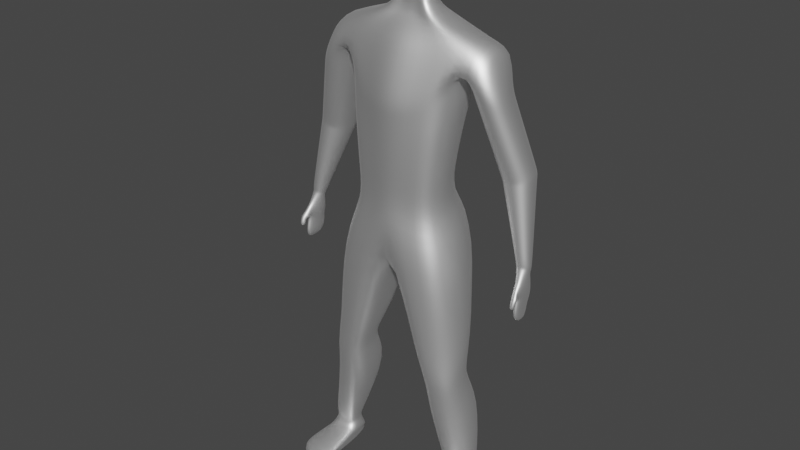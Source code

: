 # Source: playerModel.blend  (saved by Blender 2.93.21; exported with 4.5.12 LTS)
import bpy
from mathutils import Matrix  # noqa: F401  (used for matrix-valued properties, if any)

bpy.ops.wm.read_factory_settings(use_empty=True)
scene = bpy.context.scene
scene.name = 'Scene'

# ---- collections
col_playermodel = bpy.data.collections.new('PlayerModel'); scene.collection.children.link(col_playermodel)
col_wgts_rig = bpy.data.collections.new('WGTS_rig'); col_playermodel.children.link(col_wgts_rig)
col_wgts_rig.hide_render = True
col_wgts_rig.hide_viewport = True

# ---- materials (node trees are filled in below, after node groups)
mat_material_004 = bpy.data.materials.new('Material.004')
mat_material_004.alpha_threshold = 0.0
mat_material_004.use_transparent_shadow = False
mat_material_004.line_color = (0.0, 0.0, 0.0, 1.0)

# ---- material node trees
mat_material_004.use_nodes = True; mat_material_004.node_tree.nodes.clear()
_N = mat_material_004.node_tree.nodes; _L = mat_material_004.node_tree.links
n0 = _N.new('ShaderNodeBsdfPrincipled'); n0.name = 'Principled BSDF'; n0.location = (10, 300)
n0.distribution = 'GGX'
n0.subsurface_method = 'BURLEY'
n0.inputs[2].default_value = 0.5364
n0.inputs[3].default_value = 0.0
n0.inputs[13].default_value = 0.4591
n0.inputs[20].default_value = 0.0
n0.inputs[27].default_value = (0.0, 0.0, 0.0, 1.0)
n0.inputs[28].default_value = 1.0
n1 = _N.new('ShaderNodeOutputMaterial'); n1.name = 'Material Output'; n1.location = (300, 300)
_L.new(n0.outputs[0], n1.inputs[0])
n1.is_active_output = True

# ---- world
world_world = bpy.data.worlds.new('World'); scene.world = world_world
world_world.use_nodes = True; world_world.node_tree.nodes.clear()
_N = world_world.node_tree.nodes; _L = world_world.node_tree.links
n0 = _N.new('ShaderNodeOutputWorld'); n0.name = 'World Output'; n0.location = (300, 300)
n1 = _N.new('ShaderNodeBackground'); n1.name = 'Background'; n1.location = (10, 300)
n1.inputs[0].default_value = (0.05088, 0.05088, 0.05088, 1.0)
_L.new(n1.outputs[0], n0.inputs[0])
n0.is_active_output = True
world_world.color = (0.05088, 0.05088, 0.05088)
world_world.use_sun_shadow = False
world_world.sun_shadow_jitter_overblur = 0.0

# ---- meshes
me_cube_004 = bpy.data.meshes.new('Cube.004')
me_cube_004.from_pydata([(0.78, 0.4392, 4.847), (0.7666, 0.06986, 4.831), (-5.751e-18, 0.5027, 4.935), (0.4829, 0.279, 3.426), (-5.751e-18, -0.09718, 4.84), (-5.751e-18, 0.4169, 3.461), (0.4666, -0.1091, 3.065), (0.3962, -0.002806, 4.833), (0.6666, 0.443, 2.86), (0.6689, -0.227, 2.623), (-5.751e-18, 0.5996, 2.934), (-5.751e-18, -0.3077, 2.782), (0.7758, 0.1303, 1.457), (0.7565, -0.1849, 1.367), (0.4564, 0.1392, 1.442), (0.4391, -0.183, 1.351), (0.9326, 0.1958, 0.189), (0.9568, -0.04646, 0.1268), (0.605, 0.2225, 0.1258), (0.6177, -0.05956, 0.1517), (0.6185, 0.527, 4.616), (-5.751e-18, -0.2653, 4.297), (0.6347, -0.02807, 4.598), (-5.751e-18, 0.5424, 4.289), (0.8937, 0.1005, 4.757), (1.034, -0.01393, 4.42), (0.9071, 0.5885, 4.753), (1.03, 0.4314, 4.415), (1.219, 0.2771, 2.731), (1.233, 0.1442, 2.814), (1.356, 0.312, 2.732), (1.37, 0.179, 2.816), (1.245, 0.5773, 3.645), (0.9148, 0.575, 3.567), (0.9519, 0.1791, 3.562), (1.282, 0.1814, 3.641), (0.7089, 0.2936, -0.02274), (0.6216, -0.02623, -0.01267), (0.834, 0.2769, -0.009635), (0.9625, -0.01914, -0.01419), (0.6042, -0.6201, 0.04161), (1.005, -0.4654, 0.08125), (0.613, -0.6416, -0.04011), (1.008, -0.4931, -0.02824), (0.9278, -0.03627, 0.2877), (0.9568, 0.1329, 0.3569), (0.6442, 0.1948, 0.351), (0.611, -0.05393, 0.2795), (0.2106, 0.06158, 4.967), (-5.751e-18, 0.1403, 4.934), (0.2506, 0.3304, 4.987), (-5.751e-18, 0.3612, 4.996), (0.1704, 0.1646, 5.282), (-5.751e-18, 0.09628, 5.244), (0.197, 0.3331, 5.239), (-5.751e-18, 0.3985, 5.231), (-5.751e-18, -0.2261, 3.169), (0.4825, 0.3452, 3.202), (-5.751e-18, 0.4362, 3.222), (-5.751e-18, -0.2327, 3.473), (0.4764, -0.1181, 3.427), (0.2063, 0.1498, 5.482), (-5.751e-18, 0.1317, 5.147), (0.1863, 0.3899, 5.547), (-5.751e-18, 0.4559, 5.484), (0.2197, 0.1533, 5.873), (-5.751e-18, 0.101, 5.947), (0.1993, 0.4072, 5.892), (-5.751e-18, 0.4649, 5.897), (0.1566, -0.1698, 5.318), (-5.751e-18, -0.176, 5.281), (0.2038, -0.1616, 5.538), (-5.751e-18, -0.1616, 5.543), (0.1952, -0.1616, 5.784), (-5.751e-18, -0.1616, 5.834), (-5.751e-18, 0.4123, 5.101), (0.1852, 0.3486, 5.115), (0.1697, 0.1466, 5.214), (0.3943, 0.465, 4.88), (0.3201, 0.6841, 2.885), (0.3527, -0.2649, 2.698), (0.5939, 0.1439, 1.44), (0.5686, -0.2108, 1.353), (0.7687, 0.2232, 0.08222), (0.7949, -0.04676, 0.1407), (0.2721, 0.5491, 4.259), (0.2933, -0.1651, 4.257), (0.776, 0.2983, -0.02993), (0.8047, -0.01325, -0.01372), (0.8115, -0.5392, 0.09022), (0.8224, -0.5628, -0.03382), (0.779, -0.04457, 0.2839), (0.8006, 0.242, 0.3336), (0.0964, 0.1484, 4.959), (0.06427, 0.4659, 5.004), (0.09034, 0.1325, 5.264), (0.1056, 0.3596, 5.231), (0.2208, -0.1641, 3.114), (0.215, 0.5397, 3.194), (0.2627, 0.3438, 3.442), (0.2574, -0.1719, 3.448), (0.0988, 0.4209, 5.517), (0.1165, 0.1287, 5.908), (0.1057, 0.4343, 5.894), (0.08304, -0.1727, 5.301), (0.1081, -0.1616, 5.54), (0.1035, -0.1616, 5.808), (0.09055, 0.1359, 5.178), (0.09708, 0.3785, 5.109), (0.8438, 0.3265, 1.106), (0.3958, 0.4158, 1.097), (0.8445, -0.0395, 1.055), (0.4018, -0.1429, 1.034), (0.6107, 0.4451, 1.082), (0.6366, -0.1695, 1.045), (0.2767, -0.2211, 1.665), (0.759, -0.0947, 1.652), (0.2713, 0.4393, 1.778), (0.8264, 0.2332, 1.81), (0.5332, 0.1931, 1.804), (0.5051, -0.2452, 1.66), (1.35, 0.04951, 2.247), (1.348, 0.2759, 2.253), (1.28, 0.04251, 2.315), (1.278, 0.22, 2.319), (1.276, 0.08356, 2.543), (1.358, 0.09004, 2.532), (1.354, 0.3356, 2.509), (1.25, 0.293, 2.519), (1.368, 0.3273, 2.62), (1.204, 0.2949, 2.589), (1.274, 0.1027, 2.682), (1.347, 0.08435, 2.661), (1.294, 0.04725, 2.482), (1.362, 0.06079, 2.398), (1.301, 0.33, 2.347), (1.257, 0.2695, 2.431), (1.304, 0.02519, 2.582), (1.271, 0.05854, 2.531), (1.363, 0.02134, 2.57), (1.355, 0.06644, 2.548), (1.307, 0.006135, 2.545), (1.3, 0.04153, 2.519), (1.347, -0.01105, 2.531), (1.366, 0.03609, 2.534), (1.346, 0.06111, 2.621), (1.336, 0.08181, 2.514), (1.285, 0.06982, 2.642), (1.281, 0.07568, 2.521), (1.3, -0.01355, 2.469), (1.294, 0.02184, 2.443), (1.341, -0.03134, 2.452), (1.36, 0.0158, 2.455), (1.346, 0.3003, 2.765), (1.212, 0.2699, 2.741), (1.219, 0.1582, 2.809), (1.353, 0.1886, 2.833), (0.892, -0.01183, 0.2689), (0.6604, -0.009231, 0.2629), (0.9001, 0.1077, 0.2367), (0.6719, 0.1529, 0.234), (0.7832, -0.01482, 0.2661), (0.7863, 0.1859, 0.2261), (0.9588, -0.05541, 0.06805), (0.8316, 0.2239, 0.05197), (0.7171, 0.2459, 0.04318), (0.6288, -0.06937, 0.09808), (0.9957, -0.4733, 0.0327), (0.603, -0.6232, 0.04546), (0.8119, -0.5447, 0.0518), (0.7732, 0.2462, 0.0355), (0.988, -0.248, -0.01977), (0.6155, -0.2959, -0.00965), (0.6005, -0.2714, 0.1326), (0.9862, -0.2176, 0.1005), (0.8013, -0.2393, 0.1444), (0.8109, -0.2658, -0.01017), (0.982, -0.2319, 0.0495), (0.6105, -0.2887, 0.07994), (-5.751e-18, 0.4735, 3.835), (0.544, 0.3687, 3.967), (-5.751e-18, -0.2474, 3.845), (0.5478, -0.09927, 3.952), (0.2736, -0.1688, 3.813), (0.267, 0.4364, 3.811), (1.249, 0.5677, 3.612), (1.271, 0.5146, 3.43), (1.294, 0.4615, 3.247), (1.316, 0.4085, 3.064), (1.286, 0.1813, 3.611), (1.303, 0.1808, 3.446), (1.321, 0.1804, 3.281), (1.338, 0.1799, 3.116), (1.109, 0.3855, 3.035), (1.048, 0.445, 3.202), (0.9868, 0.5046, 3.37), (0.9259, 0.5642, 3.537), (1.131, 0.1569, 3.086), (1.075, 0.1638, 3.236), (1.018, 0.1708, 3.386), (0.9622, 0.1778, 3.535), (0.858, 0.5658, 3.768), (0.7988, 0.5562, 3.978), (0.7395, 0.5466, 4.188), (0.6803, 0.537, 4.398), (0.8911, 0.1394, 3.761), (0.8277, 0.09794, 3.968), (0.7643, 0.05651, 4.175), (0.7008, 0.01508, 4.382), (1.075, 0.4618, 4.255), (1.118, 0.491, 4.101), (1.161, 0.5201, 3.947), (1.204, 0.5493, 3.793), (1.085, 0.02676, 4.258), (1.135, 0.06582, 4.102), (1.185, 0.1049, 3.946), (1.235, 0.144, 3.79), (0.2789, -0.1678, 3.934), (0.2855, -0.1666, 4.082), (0.2684, 0.4671, 3.933), (0.2701, 0.5047, 4.082), (-5.751e-18, 0.5152, 4.11), (-5.751e-18, 0.4922, 3.958), (0.5892, 0.4646, 4.36), (0.5644, 0.4119, 4.144), (-5.751e-18, -0.2582, 4.119), (-5.751e-18, -0.2523, 3.968), (0.6005, -0.05613, 4.343), (0.5715, -0.07986, 4.128)], [], [(1, 0, 50, 48), (86, 7, 4, 21), (193, 188, 30, 28), (85, 78, 0, 20), (80, 97, 56, 11), (120, 115, 15, 82), (159, 157, 17, 16), (115, 117, 14, 15), (118, 116, 13, 12), (119, 118, 12, 81), (164, 163, 39, 38), (162, 159, 16, 83), (161, 158, 19, 84), (158, 160, 18, 19), (20, 0, 26, 27), (1, 22, 25, 24), (24, 25, 27, 26), (0, 1, 24, 26), (197, 193, 28, 29), (188, 192, 31, 30), (192, 197, 29, 31), (134, 133, 123, 121), (121, 123, 124, 122), (216, 205, 34, 35), (212, 216, 35, 32), (205, 201, 33, 34), (201, 212, 32, 33), (87, 38, 39, 88), (170, 164, 38, 87), (176, 171, 43, 90), (166, 165, 36, 37), (169, 168, 42, 90), (175, 173, 40, 89), (178, 172, 42, 168), (177, 174, 41, 167), (112, 110, 46, 47), (114, 112, 47, 91), (113, 109, 45, 92), (109, 111, 44, 45), (108, 75, 55, 96), (78, 2, 51, 94), (7, 1, 48, 93), (102, 66, 74, 106), (77, 76, 54, 52), (107, 77, 52, 95), (8, 57, 6, 9), (79, 98, 57, 8), (100, 97, 6, 60), (223, 20, 22, 227), (220, 221, 23, 85), (98, 58, 5, 99), (57, 3, 60, 6), (183, 100, 60, 182), (61, 65, 73, 71), (96, 55, 64, 101), (52, 54, 63, 61), (103, 68, 66, 102), (101, 64, 68, 103), (61, 63, 67, 65), (104, 69, 71, 105), (105, 71, 73, 106), (52, 61, 71, 69), (95, 52, 69, 104), (93, 48, 77, 107), (48, 50, 76, 77), (94, 51, 75, 108), (50, 94, 108, 76), (49, 93, 107, 62), (53, 95, 104, 70), (72, 105, 106, 74), (70, 104, 105, 72), (63, 101, 103, 67), (67, 103, 102, 65), (54, 96, 101, 63), (181, 59, 100, 183), (57, 98, 99, 3), (223, 220, 85, 20), (59, 56, 97, 100), (10, 58, 98, 79), (62, 107, 95, 53), (65, 102, 106, 73), (4, 7, 93, 49), (0, 78, 94, 50), (76, 108, 96, 54), (110, 113, 92, 46), (111, 114, 91, 44), (174, 175, 89, 41), (167, 169, 90, 43), (172, 176, 90, 42), (165, 170, 87, 36), (36, 87, 88, 37), (157, 161, 84, 17), (160, 162, 83, 18), (117, 119, 81, 14), (116, 120, 82, 13), (9, 6, 97, 80), (23, 2, 78, 85), (22, 1, 7, 86), (13, 82, 114, 111), (14, 81, 113, 110), (12, 13, 111, 109), (81, 12, 109, 113), (82, 15, 112, 114), (15, 14, 110, 112), (9, 80, 120, 116), (10, 79, 119, 117), (79, 8, 118, 119), (8, 9, 116, 118), (11, 10, 117, 115), (80, 11, 115, 120), (133, 136, 124, 123), (135, 134, 121, 122), (136, 135, 122, 124), (130, 129, 127, 128), (129, 132, 126, 127), (131, 130, 128, 125), (156, 155, 131, 132), (155, 154, 130, 131), (153, 156, 132, 129), (154, 153, 129, 130), (146, 145, 139, 140), (128, 127, 135, 136), (127, 126, 134, 135), (125, 128, 136, 133), (126, 125, 133, 134), (138, 140, 144, 142), (145, 147, 137, 139), (147, 148, 138, 137), (148, 146, 140, 138), (141, 142, 150, 149), (137, 138, 142, 141), (139, 137, 141, 143), (140, 139, 143, 144), (125, 126, 146, 148), (131, 125, 148, 147), (132, 131, 147, 145), (126, 132, 145, 146), (150, 152, 151, 149), (143, 141, 149, 151), (144, 143, 151, 152), (142, 144, 152, 150), (28, 30, 153, 154), (30, 31, 156, 153), (29, 28, 154, 155), (31, 29, 155, 156), (46, 92, 162, 160), (44, 91, 161, 157), (47, 46, 160, 158), (91, 47, 158, 161), (92, 45, 159, 162), (45, 44, 157, 159), (18, 83, 170, 165), (41, 89, 169, 167), (171, 177, 167, 43), (173, 178, 168, 40), (89, 40, 168, 169), (19, 18, 165, 166), (83, 16, 164, 170), (16, 17, 163, 164), (19, 166, 178, 173), (39, 163, 177, 171), (37, 88, 176, 172), (17, 84, 175, 174), (163, 17, 174, 177), (166, 37, 172, 178), (84, 19, 173, 175), (88, 39, 171, 176), (3, 99, 184, 180), (226, 181, 183, 217), (217, 183, 182, 228), (99, 5, 179, 184), (3, 180, 182, 60), (35, 34, 200, 189), (189, 200, 199, 190), (190, 199, 198, 191), (191, 198, 197, 192), (32, 35, 189, 185), (185, 189, 190, 186), (186, 190, 191, 187), (187, 191, 192, 188), (34, 33, 196, 200), (200, 196, 195, 199), (199, 195, 194, 198), (198, 194, 193, 197), (33, 32, 185, 196), (196, 185, 186, 195), (195, 186, 187, 194), (194, 187, 188, 193), (20, 27, 209, 204), (204, 209, 210, 203), (203, 210, 211, 202), (202, 211, 212, 201), (22, 20, 204, 208), (208, 204, 203, 207), (207, 203, 202, 206), (206, 202, 201, 205), (27, 25, 213, 209), (209, 213, 214, 210), (210, 214, 215, 211), (211, 215, 216, 212), (25, 22, 208, 213), (213, 208, 207, 214), (214, 207, 206, 215), (215, 206, 205, 216), (86, 218, 227, 22), (218, 217, 228, 227), (21, 225, 218, 86), (225, 226, 217, 218), (180, 184, 219, 224), (224, 219, 220, 223), (184, 179, 222, 219), (219, 222, 221, 220), (180, 224, 228, 182), (224, 223, 227, 228)])
me_cube_004.polygons.foreach_set('use_smooth', [True] * 214)
_uv = me_cube_004.uv_layers.new(name='UVMap')
_uv.uv.foreach_set('vector', [0.625, 0.75, 0.625, 0.5, 0.625, 0.5, 0.625, 0.75, 0.4375, 0.8674, 0.625, 0.8674, 0.625, 1.0, 0.4375, 1.0, 0.4375, 0.5, 0.4375, 0.5, 0.4375, 0.5, 0.4375, 0.5, 0.4375, 0.3826, 0.625, 0.3826, 0.625, 0.5, 0.4375, 0.5, 0.375, 0.8674, 0.1846, 0.427, 0.1846, 0.4923, 0.375, 1.0, 0.375, 0.8674, 0.375, 1.0, 0.375, 1.0, 0.375, 0.8674, 0.375, 0.5, 0.375, 0.75, 0.375, 0.75, 0.375, 0.5, 0.0, 0.0, 0.0, 0.0, 0.0, 0.0, 0.0, 0.0, 0.375, 0.5, 0.375, 0.75, 0.375, 0.75, 0.375, 0.5, 0.375, 0.3826, 0.375, 0.5, 0.375, 0.5, 0.375, 0.3826, 0.375, 0.5, 0.375, 0.75, 0.375, 0.75, 0.375, 0.5, 0.375, 0.3826, 0.375, 0.5, 0.375, 0.5, 0.375, 0.3826, 0.375, 0.8674, 0.375, 1.0, 0.375, 1.0, 0.375, 0.8674, 0.0, 0.0, 0.0, 0.0, 0.0, 0.0, 0.0, 0.0, 0.4375, 0.5, 0.625, 0.5, 0.625, 0.5, 0.4375, 0.5, 0.625, 0.75, 0.4375, 0.75, 0.4375, 0.75, 0.625, 0.75, 0.625, 0.75, 0.4375, 0.75, 0.4375, 0.5, 0.625, 0.5, 0.625, 0.5, 0.625, 0.75, 0.625, 0.75, 0.625, 0.5, 0.4375, 0.75, 0.4375, 0.5, 0.4375, 0.5, 0.4375, 0.75, 0.4375, 0.5, 0.4375, 0.75, 0.4375, 0.75, 0.4375, 0.5, 0.4375, 0.75, 0.4375, 0.75, 0.4375, 0.75, 0.4375, 0.75, 0.4375, 0.75, 0.4375, 0.75, 0.4375, 0.75, 0.4375, 0.75, 0.4375, 0.75, 0.4375, 0.75, 0.4375, 0.5, 0.4375, 0.5, 0.4375, 0.75, 0.4375, 0.75, 0.4375, 0.75, 0.4375, 0.75, 0.4375, 0.5, 0.4375, 0.75, 0.4375, 0.75, 0.4375, 0.5, 0.4375, 0.75, 0.4375, 0.5, 0.4375, 0.5, 0.4375, 0.75, 0.4375, 0.5, 0.4375, 0.5, 0.4375, 0.5, 0.4375, 0.5, 0.2576, 0.5, 0.375, 0.5, 0.375, 0.75, 0.2576, 0.75, 0.375, 0.3826, 0.375, 0.5, 0.375, 0.5, 0.375, 0.3826, 0.2576, 0.75, 0.375, 0.75, 0.375, 0.75, 0.2576, 0.75, 0.0, 0.0, 0.0, 0.0, 0.0, 0.0, 0.0, 0.0, 0.375, 0.8674, 0.375, 1.0, 0.375, 1.0, 0.375, 0.8674, 0.375, 0.8674, 0.375, 1.0, 0.375, 1.0, 0.375, 0.8674, 0.0, 0.0, 0.0, 0.0, 0.0, 0.0, 0.0, 0.0, 0.375, 0.75, 0.375, 0.75, 0.375, 0.75, 0.375, 0.75, 0.0, 0.0, 0.0, 0.0, 0.0, 0.0, 0.0, 0.0, 0.375, 0.8674, 0.375, 1.0, 0.375, 1.0, 0.375, 0.8674, 0.375, 0.3826, 0.375, 0.5, 0.375, 0.5, 0.375, 0.3826, 0.375, 0.5, 0.375, 0.75, 0.375, 0.75, 0.375, 0.5, 0.625, 0.3826, 0.625, 0.25, 0.625, 0.25, 0.625, 0.3826, 0.625, 0.3826, 0.625, 0.25, 0.625, 0.25, 0.625, 0.3826, 0.625, 0.8674, 0.625, 0.75, 0.625, 0.75, 0.625, 0.8674, 0.7424, 0.75, 0.875, 0.75, 0.875, 0.75, 0.7424, 0.75, 0.625, 0.75, 0.625, 0.5, 0.625, 0.5, 0.625, 0.75, 0.625, 0.8674, 0.625, 0.75, 0.625, 0.75, 0.625, 0.8674, 0.0, 0.0, 0.0, 0.0, 0.0, 0.0, 0.0, 0.0, 0.375, 0.3826, 0.0, 0.0, 0.0, 0.0, 0.375, 0.5, 0.2723, 0.5797, 0.1846, 0.427, 0.1846, 0.3692, 0.2723, 0.5012, 0.3757, 0.4293, 0.4375, 0.5, 0.4375, 0.75, 0.3757, 0.644, 0.3757, 0.3285, 0.3757, 0.2147, 0.4375, 0.25, 0.4375, 0.3826, 0.0, 0.0, 0.0, 0.0, 0.1517, 0.08668, 0.1517, 0.1326, 0.0, 0.0, 0.1517, 0.1734, 0.1517, 0.26, 0.0, 0.0, 0.3468, 0.7095, 0.2723, 0.5797, 0.2723, 0.5012, 0.3468, 0.6134, 0.625, 0.75, 0.625, 0.75, 0.625, 0.75, 0.625, 0.75, 0.625, 0.3826, 0.625, 0.25, 0.625, 0.25, 0.625, 0.3826, 0.625, 0.75, 0.625, 0.5, 0.625, 0.5, 0.625, 0.75, 0.7424, 0.5, 0.875, 0.5, 0.875, 0.75, 0.7424, 0.75, 0.625, 0.3826, 0.625, 0.25, 0.625, 0.25, 0.625, 0.3826, 0.625, 0.75, 0.625, 0.5, 0.625, 0.5, 0.625, 0.75, 0.625, 0.8674, 0.625, 0.75, 0.625, 0.75, 0.625, 0.8674, 0.625, 0.8674, 0.625, 0.75, 0.625, 0.75, 0.625, 0.8674, 0.625, 0.75, 0.625, 0.75, 0.625, 0.75, 0.625, 0.75, 0.625, 0.8674, 0.625, 0.75, 0.625, 0.75, 0.625, 0.8674, 0.625, 0.8674, 0.625, 0.75, 0.625, 0.75, 0.625, 0.8674, 0.625, 0.75, 0.625, 0.5, 0.625, 0.5, 0.625, 0.75, 0.625, 0.3826, 0.625, 0.25, 0.625, 0.25, 0.625, 0.3826, 0.625, 0.5, 0.625, 0.3826, 0.625, 0.3826, 0.625, 0.5, 0.625, 1.0, 0.625, 0.8674, 0.625, 0.8674, 0.625, 1.0, 0.625, 1.0, 0.625, 0.8674, 0.625, 0.8674, 0.625, 1.0, 0.625, 1.0, 0.625, 0.8674, 0.625, 0.8674, 0.625, 1.0, 0.625, 1.0, 0.625, 0.8674, 0.625, 0.8674, 0.625, 1.0, 0.625, 0.5, 0.625, 0.3826, 0.625, 0.3826, 0.625, 0.5, 0.625, 0.5, 0.7424, 0.5, 0.7424, 0.75, 0.625, 0.75, 0.625, 0.5, 0.625, 0.3826, 0.625, 0.3826, 0.625, 0.5, 0.3468, 0.8179, 0.2723, 0.6683, 0.2723, 0.5797, 0.3468, 0.7095, 0.0, 0.0, 0.0, 0.0, 0.1517, 0.1326, 0.1517, 0.1734, 0.3757, 0.4293, 0.3757, 0.3285, 0.4375, 0.3826, 0.4375, 0.5, 0.2723, 0.6683, 0.1846, 0.4923, 0.1846, 0.427, 0.2723, 0.5797, 0.375, 0.25, 0.0, 0.0, 0.0, 0.0, 0.375, 0.3826, 0.625, 1.0, 0.625, 0.8674, 0.625, 0.8674, 0.625, 1.0, 0.625, 0.75, 0.7424, 0.75, 0.7424, 0.75, 0.625, 0.75, 0.625, 1.0, 0.625, 0.8674, 0.625, 0.8674, 0.625, 1.0, 0.625, 0.5, 0.625, 0.3826, 0.625, 0.3826, 0.625, 0.5, 0.625, 0.5, 0.625, 0.3826, 0.625, 0.3826, 0.625, 0.5, 0.375, 0.25, 0.375, 0.3826, 0.375, 0.3826, 0.375, 0.25, 0.375, 0.75, 0.375, 0.8674, 0.375, 0.8674, 0.375, 0.75, 0.375, 0.75, 0.375, 0.8674, 0.375, 0.8674, 0.375, 0.75, 0.375, 0.75, 0.375, 0.8674, 0.375, 0.8674, 0.375, 0.75, 0.125, 0.75, 0.2576, 0.75, 0.2576, 0.75, 0.125, 0.75, 0.375, 0.25, 0.375, 0.3826, 0.375, 0.3826, 0.375, 0.25, 0.125, 0.5, 0.2576, 0.5, 0.2576, 0.75, 0.125, 0.75, 0.375, 0.75, 0.375, 0.8674, 0.375, 0.8674, 0.375, 0.75, 0.375, 0.25, 0.375, 0.3826, 0.375, 0.3826, 0.375, 0.25, 0.375, 0.25, 0.375, 0.3826, 0.375, 0.3826, 0.375, 0.25, 0.375, 0.75, 0.375, 0.8674, 0.375, 0.8674, 0.375, 0.75, 0.375, 0.75, 0.1846, 0.3692, 0.1846, 0.427, 0.375, 0.8674, 0.4375, 0.25, 0.625, 0.25, 0.625, 0.3826, 0.4375, 0.3826, 0.4375, 0.75, 0.625, 0.75, 0.625, 0.8674, 0.4375, 0.8674, 0.375, 0.75, 0.375, 0.8674, 0.375, 0.8674, 0.375, 0.75, 0.375, 0.25, 0.375, 0.3826, 0.375, 0.3826, 0.375, 0.25, 0.375, 0.5, 0.375, 0.75, 0.375, 0.75, 0.375, 0.5, 0.375, 0.3826, 0.375, 0.5, 0.375, 0.5, 0.375, 0.3826, 0.375, 0.8674, 0.375, 1.0, 0.375, 1.0, 0.375, 0.8674, 0.0, 0.0, 0.0, 0.0, 0.0, 0.0, 0.0, 0.0, 0.375, 0.75, 0.375, 0.8674, 0.375, 0.8674, 0.375, 0.75, 0.375, 0.25, 0.375, 0.3826, 0.375, 0.3826, 0.375, 0.25, 0.375, 0.3826, 0.375, 0.5, 0.375, 0.5, 0.375, 0.3826, 0.375, 0.5, 0.375, 0.75, 0.375, 0.75, 0.375, 0.5, 0.0, 0.0, 0.0, 0.0, 0.0, 0.0, 0.0, 0.0, 0.375, 0.8674, 0.375, 1.0, 0.375, 1.0, 0.375, 0.8674, 0.4375, 0.75, 0.4375, 0.5, 0.4375, 0.5, 0.4375, 0.75, 0.4375, 0.5, 0.4375, 0.75, 0.4375, 0.75, 0.4375, 0.5, 0.4375, 0.5, 0.4375, 0.5, 0.4375, 0.5, 0.4375, 0.5, 0.4375, 0.5, 0.4375, 0.5, 0.4375, 0.5, 0.4375, 0.5, 0.4375, 0.5, 0.4375, 0.75, 0.4375, 0.75, 0.4375, 0.5, 0.4375, 0.75, 0.4375, 0.5, 0.4375, 0.5, 0.4375, 0.75, 0.4375, 0.75, 0.4375, 0.75, 0.4375, 0.75, 0.4375, 0.75, 0.4375, 0.75, 0.4375, 0.5, 0.4375, 0.5, 0.4375, 0.75, 0.4375, 0.5, 0.4375, 0.75, 0.4375, 0.75, 0.4375, 0.5, 0.4375, 0.5, 0.4375, 0.5, 0.4375, 0.5, 0.4375, 0.5, 0.4375, 0.75, 0.4375, 0.75, 0.4375, 0.75, 0.4375, 0.75, 0.4375, 0.5, 0.4375, 0.5, 0.4375, 0.5, 0.4375, 0.5, 0.4375, 0.5, 0.4375, 0.75, 0.4375, 0.75, 0.4375, 0.5, 0.4375, 0.75, 0.4375, 0.5, 0.4375, 0.5, 0.4375, 0.75, 0.4375, 0.75, 0.4375, 0.75, 0.4375, 0.75, 0.4375, 0.75, 0.4375, 0.75, 0.4375, 0.75, 0.4375, 0.75, 0.4375, 0.75, 0.4375, 0.75, 0.4375, 0.75, 0.4375, 0.75, 0.4375, 0.75, 0.4375, 0.75, 0.4375, 0.75, 0.4375, 0.75, 0.4375, 0.75, 0.4375, 0.75, 0.4375, 0.75, 0.4375, 0.75, 0.4375, 0.75, 0.4375, 0.75, 0.4375, 0.75, 0.4375, 0.75, 0.4375, 0.75, 0.4375, 0.75, 0.4375, 0.75, 0.4375, 0.75, 0.4375, 0.75, 0.4375, 0.75, 0.4375, 0.75, 0.4375, 0.75, 0.4375, 0.75, 0.4375, 0.75, 0.4375, 0.75, 0.4375, 0.75, 0.4375, 0.75, 0.4375, 0.75, 0.4375, 0.75, 0.4375, 0.75, 0.4375, 0.75, 0.4375, 0.75, 0.4375, 0.75, 0.4375, 0.75, 0.4375, 0.75, 0.4375, 0.75, 0.4375, 0.75, 0.4375, 0.75, 0.4375, 0.75, 0.4375, 0.75, 0.4375, 0.75, 0.4375, 0.75, 0.4375, 0.75, 0.4375, 0.75, 0.4375, 0.75, 0.4375, 0.75, 0.4375, 0.75, 0.4375, 0.75, 0.4375, 0.75, 0.4375, 0.75, 0.4375, 0.75, 0.4375, 0.75, 0.4375, 0.75, 0.4375, 0.75, 0.4375, 0.75, 0.4375, 0.75, 0.4375, 0.75, 0.4375, 0.75, 0.4375, 0.75, 0.4375, 0.5, 0.4375, 0.5, 0.4375, 0.5, 0.4375, 0.5, 0.4375, 0.5, 0.4375, 0.75, 0.4375, 0.75, 0.4375, 0.5, 0.4375, 0.75, 0.4375, 0.5, 0.4375, 0.5, 0.4375, 0.75, 0.4375, 0.75, 0.4375, 0.75, 0.4375, 0.75, 0.4375, 0.75, 0.375, 0.25, 0.375, 0.3826, 0.375, 0.3826, 0.375, 0.25, 0.375, 0.75, 0.375, 0.8674, 0.375, 0.8674, 0.375, 0.75, 0.0, 0.0, 0.0, 0.0, 0.0, 0.0, 0.0, 0.0, 0.375, 0.8674, 0.375, 1.0, 0.375, 1.0, 0.375, 0.8674, 0.375, 0.3826, 0.375, 0.5, 0.375, 0.5, 0.375, 0.3826, 0.375, 0.5, 0.375, 0.75, 0.375, 0.75, 0.375, 0.5, 0.375, 0.25, 0.375, 0.3826, 0.375, 0.3826, 0.375, 0.25, 0.375, 0.75, 0.375, 0.8674, 0.375, 0.8674, 0.375, 0.75, 0.375, 0.75, 0.375, 0.75, 0.375, 0.75, 0.375, 0.75, 0.0, 0.0, 0.0, 0.0, 0.0, 0.0, 0.0, 0.0, 0.375, 0.8674, 0.375, 1.0, 0.375, 1.0, 0.375, 0.8674, 0.0, 0.0, 0.0, 0.0, 0.0, 0.0, 0.0, 0.0, 0.375, 0.3826, 0.375, 0.5, 0.375, 0.5, 0.375, 0.3826, 0.375, 0.5, 0.375, 0.75, 0.375, 0.75, 0.375, 0.5, 0.0, 0.0, 0.0, 0.0, 0.0, 0.0, 0.0, 0.0, 0.375, 0.75, 0.375, 0.75, 0.375, 0.75, 0.375, 0.75, 0.125, 0.75, 0.2576, 0.75, 0.2576, 0.75, 0.125, 0.75, 0.375, 0.75, 0.375, 0.8674, 0.375, 0.8674, 0.375, 0.75, 0.375, 0.75, 0.375, 0.75, 0.375, 0.75, 0.375, 0.75, 0.0, 0.0, 0.0, 0.0, 0.0, 0.0, 0.0, 0.0, 0.375, 0.8674, 0.375, 1.0, 0.375, 1.0, 0.375, 0.8674, 0.2576, 0.75, 0.375, 0.75, 0.375, 0.75, 0.2576, 0.75, 0.1517, 0.1734, 0.1517, 0.1326, 0.2806, 0.2453, 0.2806, 0.3206, 0.3715, 0.8675, 0.3468, 0.8179, 0.3468, 0.7095, 0.3715, 0.7525, 0.3715, 0.7525, 0.3468, 0.7095, 0.3468, 0.6134, 0.3715, 0.6506, 0.1517, 0.1326, 0.1517, 0.08668, 0.2806, 0.1603, 0.2806, 0.2453, 0.1517, 0.1734, 0.2806, 0.3206, 0.2806, 0.481, 0.1517, 0.26, 0.4375, 0.75, 0.4375, 0.75, 0.4375, 0.75, 0.4375, 0.75, 0.4375, 0.75, 0.4375, 0.75, 0.4375, 0.75, 0.4375, 0.75, 0.4375, 0.75, 0.4375, 0.75, 0.4375, 0.75, 0.4375, 0.75, 0.4375, 0.75, 0.4375, 0.75, 0.4375, 0.75, 0.4375, 0.75, 0.4375, 0.5, 0.4375, 0.75, 0.4375, 0.75, 0.4375, 0.5, 0.4375, 0.5, 0.4375, 0.75, 0.4375, 0.75, 0.4375, 0.5, 0.4375, 0.5, 0.4375, 0.75, 0.4375, 0.75, 0.4375, 0.5, 0.4375, 0.5, 0.4375, 0.75, 0.4375, 0.75, 0.4375, 0.5, 0.4375, 0.75, 0.4375, 0.5, 0.4375, 0.5, 0.4375, 0.75, 0.4375, 0.75, 0.4375, 0.5, 0.4375, 0.5, 0.4375, 0.75, 0.4375, 0.75, 0.4375, 0.5, 0.4375, 0.5, 0.4375, 0.75, 0.4375, 0.75, 0.4375, 0.5, 0.4375, 0.5, 0.4375, 0.75, 0.4375, 0.5, 0.4375, 0.5, 0.4375, 0.5, 0.4375, 0.5, 0.4375, 0.5, 0.4375, 0.5, 0.4375, 0.5, 0.4375, 0.5, 0.4375, 0.5, 0.4375, 0.5, 0.4375, 0.5, 0.4375, 0.5, 0.4375, 0.5, 0.4375, 0.5, 0.4375, 0.5, 0.4375, 0.5, 0.4375, 0.5, 0.4375, 0.5, 0.4375, 0.5, 0.4375, 0.5, 0.4375, 0.5, 0.4375, 0.5, 0.4375, 0.5, 0.4375, 0.5, 0.4375, 0.5, 0.4375, 0.5, 0.4375, 0.5, 0.4375, 0.5, 0.4375, 0.5, 0.4375, 0.5, 0.4375, 0.5, 0.4375, 0.5, 0.4375, 0.75, 0.4375, 0.5, 0.4375, 0.5, 0.4375, 0.75, 0.4375, 0.75, 0.4375, 0.5, 0.4375, 0.5, 0.4375, 0.75, 0.4375, 0.75, 0.4375, 0.5, 0.4375, 0.5, 0.4375, 0.75, 0.4375, 0.75, 0.4375, 0.5, 0.4375, 0.5, 0.4375, 0.75, 0.4375, 0.5, 0.4375, 0.75, 0.4375, 0.75, 0.4375, 0.5, 0.4375, 0.5, 0.4375, 0.75, 0.4375, 0.75, 0.4375, 0.5, 0.4375, 0.5, 0.4375, 0.75, 0.4375, 0.75, 0.4375, 0.5, 0.4375, 0.5, 0.4375, 0.75, 0.4375, 0.75, 0.4375, 0.5, 0.4375, 0.75, 0.4375, 0.75, 0.4375, 0.75, 0.4375, 0.75, 0.4375, 0.75, 0.4375, 0.75, 0.4375, 0.75, 0.4375, 0.75, 0.4375, 0.75, 0.4375, 0.75, 0.4375, 0.75, 0.4375, 0.75, 0.4375, 0.75, 0.4375, 0.75, 0.4375, 0.75, 0.4375, 0.75, 0.4375, 0.8674, 0.4018, 0.8052, 0.4018, 0.6962, 0.4375, 0.75, 0.4018, 0.8052, 0.3715, 0.7525, 0.3715, 0.6506, 0.4018, 0.6962, 0.4375, 1.0, 0.4018, 0.9282, 0.4018, 0.8052, 0.4375, 0.8674, 0.4018, 0.9282, 0.3715, 0.8675, 0.3715, 0.7525, 0.4018, 0.8052, 0.2806, 0.3206, 0.2806, 0.2453, 0.3233, 0.2827, 0.3233, 0.3695, 0.3233, 0.3695, 0.3233, 0.2827, 0.3757, 0.3285, 0.3757, 0.4293, 0.2806, 0.2453, 0.2806, 0.1603, 0.3233, 0.1848, 0.3233, 0.2827, 0.3233, 0.2827, 0.3233, 0.1848, 0.3757, 0.2147, 0.3757, 0.3285, 0.2806, 0.3206, 0.3233, 0.3695, 0.3233, 0.5543, 0.2806, 0.481, 0.3233, 0.3695, 0.3757, 0.4293, 0.3757, 0.644, 0.3233, 0.5543])
me_cube_004.materials.append(mat_material_004)
me_cube_004.use_remesh_preserve_volume = False
me_cube_004.use_remesh_preserve_attributes = False
me_cube_004.use_mirror_vertex_groups = False
me_cube_004.update()
arm_metarig_001 = bpy.data.armatures.new('metarig.001')  # bones are not reproduced

# ---- objects
ob_player_mesh = bpy.data.objects.new('Player_Mesh', me_cube_004)
ob_metarig = bpy.data.objects.new('metarig', arm_metarig_001)

# ---- transforms, parenting, visibility, modifiers, constraints
ob_player_mesh.parent = ob_metarig
ob_player_mesh.matrix_parent_inverse = Matrix(((0.3367, -0.0, 0.0, -0.0), (-0.0, 0.3367, -0.0, -0.02412), (0.0, -0.0, 0.3367, -0.0), (-0.0, 0.0, -0.0, 1.0)))
ob_player_mesh.location = (0.0, 0.0, 0.0)
ob_player_mesh.lock_rotations_4d = False
ob_player_mesh.empty_display_type = 'ARROWS'
ob_player_mesh.lineart.crease_threshold = 0.0
_vg = ob_player_mesh.vertex_groups.new(name='spine')
for _i, _w in zip([3, 5, 11, 56, 57, 58, 59, 79, 97, 98, 99, 100], [0.02204, 0.07406, 0.001576, 0.1686, 0.07117, 0.7947, 0.05415, 0.01302, 0.05386, 0.62, 0.08842, 0.007989]): _vg.add([_i], _w, 'REPLACE')
_vg = ob_player_mesh.vertex_groups.new(name='spine.001')
for _i, _w in zip([3, 5, 6, 21, 56, 57, 58, 59, 60, 86, 97, 98, 99, 100, 179, 180, 181, 182, 183, 184, 217, 218, 219, 220, 221, 222, 223, 224, 225, 226, 227, 228], [0.5954, 0.8723, 0.03467, 0.05437, 0.1455, 0.07577, 0.1063, 0.4966, 0.5595, 0.02404, 0.09485, 0.1087, 0.7245, 0.5509, 0.6844, 0.1567, 0.375, 0.1911, 0.3779, 0.2574, 0.1824, 0.09791, 0.1159, 0.05406, 0.08553, 0.2236, 0.002132, 0.06513, 0.1308, 0.2159, 0.02534, 0.08728]): _vg.add([_i], _w, 'REPLACE')
_vg = ob_player_mesh.vertex_groups.new(name='spine.002')
for _i, _w in zip([3, 4, 5, 20, 21, 22, 23, 56, 59, 60, 85, 86, 97, 99, 100, 179, 180, 181, 182, 183, 184, 217, 218, 219, 220, 221, 222, 223, 224, 225, 226, 227, 228], [0.147, 0.01742, 0.01522, 0.01993, 0.6167, 0.06322, 0.1574, 0.0512, 0.1866, 0.1531, 0.1694, 0.5826, 0.007796, 0.09643, 0.1565, 0.2661, 0.6858, 0.4855, 0.6458, 0.5044, 0.657, 0.6715, 0.6956, 0.7424, 0.6583, 0.6883, 0.6755, 0.2486, 0.6004, 0.6766, 0.633, 0.3352, 0.6109]): _vg.add([_i], _w, 'REPLACE')
_vg = ob_player_mesh.vertex_groups.new(name='spine.003')
for _i, _w in zip([2, 4, 20, 21, 22, 23, 48, 49, 50, 51, 53, 62, 75, 77, 78, 85, 86, 93, 94, 107, 108, 180, 182, 184, 217, 218, 219, 220, 221, 222, 223, 224, 225, 227, 228], [0.7073, 0.02028, 0.07055, 0.01799, 0.03964, 0.7392, 0.1218, 0.5392, 0.06007, 0.091, 0.01896, 0.1293, 0.01336, 0.04589, 0.1499, 0.5751, 0.06348, 0.486, 0.1049, 0.07381, 0.007069, 0.05747, 0.03402, 0.00904, 0.006232, 0.03581, 0.08417, 0.1952, 0.1861, 0.0732, 0.3685, 0.1641, 0.0003462, 0.2531, 0.1123]): _vg.add([_i], _w, 'REPLACE')
_vg = ob_player_mesh.vertex_groups.new(name='spine.004')
for _i, _w in zip([2, 48, 50, 51, 52, 54, 55, 64, 75, 76, 77, 78, 93, 94, 96, 107, 108], [0.1281, 0.07031, 0.263, 0.779, 0.001369, 0.09617, 0.1679, 0.005932, 0.7765, 0.5947, 0.1055, 0.1245, 0.006489, 0.6336, 0.1337, 0.02135, 0.7552]): _vg.add([_i], _w, 'REPLACE')
_vg = ob_player_mesh.vertex_groups.new(name='neck')
for _i, _w in zip([48, 49, 50, 51, 52, 53, 54, 55, 61, 62, 63, 64, 69, 70, 71, 72, 75, 76, 77, 78, 93, 94, 95, 96, 101, 104, 105, 107, 108], [0.125, 0.1757, 0.1352, 0.1409, 0.242, 0.3547, 0.7675, 0.7755, 0.0413, 0.6602, 0.08198, 0.1416, 0.1366, 0.1465, 0.0457, 0.05252, 0.4625, 0.7043, 0.723, 0.008223, 0.1559, 0.115, 0.4178, 0.8135, 0.1019, 0.138, 0.04861, 0.7323, 0.5067]): _vg.add([_i], _w, 'REPLACE')
_vg = ob_player_mesh.vertex_groups.new(name='head')
for _i, _w in zip([49, 52, 53, 54, 55, 61, 62, 63, 64, 65, 66, 67, 68, 69, 70, 71, 72, 73, 74, 76, 77, 93, 95, 96, 101, 102, 103, 104, 105, 106, 107], [0.02006, 0.7316, 0.5919, 0.1833, 0.1203, 0.9497, 0.1372, 0.9115, 0.8425, 0.9907, 0.9971, 0.9825, 0.9854, 0.8495, 0.8358, 0.9473, 0.9416, 0.9787, 0.9828, 0.03201, 0.1321, 0.006452, 0.551, 0.1117, 0.8881, 0.996, 0.9866, 0.8467, 0.9454, 0.9814, 0.1356]): _vg.add([_i], _w, 'REPLACE')
_vg = ob_player_mesh.vertex_groups.new(name='shoulder.L')
for _i, _w in zip([0, 1, 2, 4, 7, 20, 21, 22, 23, 24, 25, 26, 27, 48, 49, 50, 51, 62, 75, 76, 77, 78, 85, 86, 93, 94, 107, 108, 180, 181, 182, 183, 204, 208, 217, 218, 219, 220, 221, 223, 224, 225, 226, 227, 228], [0.9331, 0.8787, 0.1328, 0.9132, 0.9375, 0.6933, 0.2685, 0.7055, 0.05513, 0.1238, 0.03699, 0.1365, 0.04046, 0.7071, 0.2487, 0.6022, 0.0717, 0.07229, 0.01139, 0.1198, 0.08607, 0.6808, 0.1772, 0.2812, 0.3219, 0.2103, 0.06046, 0.04689, 0.03912, 0.01946, 0.0523, 0.008709, 0.1339, 0.1348, 0.07027, 0.127, 0.01426, 0.06451, 0.0001651, 0.2743, 0.1217, 0.1278, 0.07561, 0.2974, 0.1367]): _vg.add([_i], _w, 'REPLACE')
_vg = ob_player_mesh.vertex_groups.new(name='upper_arm.L')
for _i, _w in zip([0, 1, 20, 22, 24, 25, 26, 27, 32, 33, 34, 35, 85, 185, 186, 189, 190, 195, 196, 199, 200, 201, 202, 203, 204, 205, 206, 207, 208, 209, 210, 211, 212, 213, 214, 215, 216, 223, 224, 227, 228], [0.06335, 0.09641, 0.1952, 0.1767, 0.8718, 0.947, 0.8565, 0.9487, 0.7593, 0.7388, 0.7182, 0.702, 0.02292, 0.2309, 0.01205, 0.2832, 0.05218, 0.05001, 0.2795, 0.05811, 0.289, 0.9559, 0.991, 0.9762, 0.8445, 0.9477, 0.9878, 0.972, 0.8423, 1.018, 1.005, 0.9945, 0.9575, 0.9827, 0.9927, 0.9837, 0.9278, 0.07134, 0.009499, 0.06475, 0.004813]): _vg.add([_i], _w, 'REPLACE')
_vg = ob_player_mesh.vertex_groups.new(name='forearm.L')
for _i, _w in zip([28, 29, 30, 31, 32, 33, 34, 35, 153, 154, 155, 156, 185, 186, 187, 188, 189, 190, 191, 192, 193, 194, 195, 196, 197, 198, 199, 200, 201, 205, 212, 216], [0.9059, 0.9087, 0.9002, 0.9216, 0.2408, 0.2611, 0.2817, 0.298, 0.114, 0.1203, 0.145, 0.1174, 0.7691, 0.969, 0.997, 0.9967, 0.7167, 0.9478, 0.9934, 0.9959, 0.9962, 0.994, 0.95, 0.7205, 0.995, 0.9919, 0.9418, 0.711, 0.03738, 0.05164, 0.03539, 0.0721]): _vg.add([_i], _w, 'REPLACE')
_vg = ob_player_mesh.vertex_groups.new(name='hand.L')
for _i, _w in zip([28, 29, 30, 31, 129, 130, 131, 132, 153, 154, 155, 156], [0.08247, 0.08446, 0.09052, 0.07382, 0.01451, 0.03133, 0.01845, 0.00605, 0.7983, 0.763, 0.7852, 0.8348]): _vg.add([_i], _w, 'REPLACE')
_vg = ob_player_mesh.vertex_groups.new(name='palm.01.L')
for _i, _w in zip([125, 126, 129, 130, 131, 132, 138, 140, 145, 146, 147, 148, 155, 156], [0.8852, 0.9285, 0.002297, 0.02932, 0.8975, 0.8837, 0.07438, 0.01795, 0.08701, 0.2042, 0.14, 0.2321, 0.07049, 0.03]): _vg.add([_i], _w, 'REPLACE')
_vg = ob_player_mesh.vertex_groups.new(name='f_index.01.L')
for _i, _w in zip([125, 133, 134], [0.003271, 0.9398, 0.01322]): _vg.add([_i], _w, 'REPLACE')
_vg = ob_player_mesh.vertex_groups.new(name='f_index.02.L')
for _i, _w in zip([134], [0.906]): _vg.add([_i], _w, 'REPLACE')
_vg = ob_player_mesh.vertex_groups.new(name='f_index.03.L')
for _i, _w in zip([121, 122, 123, 124, 134], [0.9906, 0.2463, 0.9545, 0.1018, 0.02029]): _vg.add([_i], _w, 'REPLACE')
_vg = ob_player_mesh.vertex_groups.new(name='thumb.01.L')
for _i, _w in zip([125, 126, 131, 132, 137, 138, 139, 140, 141, 142, 145, 146, 147, 148], [0.05852, 0.0007276, 0.01574, 0.05113, 0.8865, 0.7178, 0.4918, 0.1597, 0.03671, 0.08548, 0.8657, 0.5695, 0.8372, 0.6971]): _vg.add([_i], _w, 'REPLACE')
_vg = ob_player_mesh.vertex_groups.new(name='thumb.02.L')
for _i, _w in zip([137, 138, 139, 140, 141, 142, 143, 144, 145, 146, 148, 149, 150, 151, 152], [0.08949, 0.1956, 0.4825, 0.8008, 0.8732, 0.8398, 0.1773, 0.8426, 0.03134, 0.2159, 0.05583, 0.07313, 0.2438, 0.01013, 0.2426]): _vg.add([_i], _w, 'REPLACE')
_vg = ob_player_mesh.vertex_groups.new(name='thumb.03.L')
for _i, _w in zip([141, 142, 143, 144, 149, 150, 151, 152], [0.08187, 0.06509, 0.8041, 0.1392, 0.9213, 0.7328, 0.9677, 0.7444]): _vg.add([_i], _w, 'REPLACE')
_vg = ob_player_mesh.vertex_groups.new(name='palm.04.L')
for _i, _w in zip([127, 128, 129, 130, 131, 132, 136, 153, 154], [0.05009, 0.8782, 0.9027, 0.9085, 0.007116, 0.008095, 0.05337, 0.07228, 0.1015]): _vg.add([_i], _w, 'REPLACE')
_vg = ob_player_mesh.vertex_groups.new(name='f_pinky.01.L')
for _i, _w in zip([124, 127, 128, 129, 135, 136], [0.05774, 0.917, 0.1023, 0.01426, 0.01662, 0.8116]): _vg.add([_i], _w, 'REPLACE')
_vg = ob_player_mesh.vertex_groups.new(name='f_pinky.02.L')
for _i, _w in zip([122, 124, 135, 136], [0.3697, 0.06461, 0.9479, 0.07944]): _vg.add([_i], _w, 'REPLACE')
_vg = ob_player_mesh.vertex_groups.new(name='f_pinky.03.L')
for _i, _w in zip([122, 124, 136], [0.4421, 0.7621, 0.01126]): _vg.add([_i], _w, 'REPLACE')
_vg = ob_player_mesh.vertex_groups.new(name='shoulder.R')
_vg = ob_player_mesh.vertex_groups.new(name='upper_arm.R')
_vg = ob_player_mesh.vertex_groups.new(name='forearm.R')
_vg = ob_player_mesh.vertex_groups.new(name='hand.R')
_vg = ob_player_mesh.vertex_groups.new(name='palm.01.R')
_vg = ob_player_mesh.vertex_groups.new(name='f_index.01.R')
_vg = ob_player_mesh.vertex_groups.new(name='f_index.02.R')
_vg = ob_player_mesh.vertex_groups.new(name='f_index.03.R')
_vg = ob_player_mesh.vertex_groups.new(name='thumb.01.R')
_vg = ob_player_mesh.vertex_groups.new(name='thumb.02.R')
_vg = ob_player_mesh.vertex_groups.new(name='thumb.03.R')
_vg = ob_player_mesh.vertex_groups.new(name='palm.04.R')
_vg = ob_player_mesh.vertex_groups.new(name='f_pinky.01.R')
_vg = ob_player_mesh.vertex_groups.new(name='f_pinky.02.R')
_vg = ob_player_mesh.vertex_groups.new(name='f_pinky.03.R')
_vg = ob_player_mesh.vertex_groups.new(name='pelvis.L')
for _i, _w in zip([3, 6, 8, 9, 10, 11, 56, 57, 58, 59, 60, 79, 80, 97, 98, 99, 100, 117, 119, 180, 181, 182, 183, 217, 226], [0.1853, 0.8516, 0.1805, 0.03889, 0.9228, 0.2003, 0.413, 0.7782, 0.08585, 0.1716, 0.2187, 0.7563, 0.07392, 0.6697, 0.2316, 0.07494, 0.1975, 0.02554, 0.01342, 0.01515, 0.05565, 0.03984, 0.05012, 0.005473, 0.01444]): _vg.add([_i], _w, 'REPLACE')
_vg = ob_player_mesh.vertex_groups.new(name='pelvis.R')
_vg = ob_player_mesh.vertex_groups.new(name='thigh.L')
for _i, _w in zip([6, 8, 9, 10, 11, 12, 13, 14, 15, 56, 57, 59, 60, 79, 80, 81, 97, 100, 109, 110, 113, 115, 116, 117, 118, 119, 120], [0.08009, 0.8048, 0.9517, 0.05178, 0.7443, 0.7134, 0.07845, 0.7649, 0.1135, 0.2162, 0.05609, 0.07189, 0.008702, 0.2022, 0.915, 0.8094, 0.1494, 0.04874, 0.06428, 0.09041, 0.07963, 0.972, 0.9722, 0.949, 1.005, 0.9609, 0.9667]): _vg.add([_i], _w, 'REPLACE')
_vg = ob_player_mesh.vertex_groups.new(name='shin.L')
for _i, _w in zip([12, 13, 14, 15, 16, 17, 18, 19, 39, 44, 45, 46, 47, 81, 82, 83, 84, 91, 92, 109, 110, 111, 112, 113, 114, 116, 120, 157, 158, 159, 160, 161, 162, 163, 164, 165, 166], [0.287, 0.9216, 0.2325, 0.8861, 0.4896, 0.1491, 0.4257, 0.1506, 0.01804, 0.9885, 0.9893, 0.9905, 0.9924, 0.1883, 0.9767, 0.2023, 0.02166, 0.9934, 0.9888, 0.9352, 0.9089, 0.9916, 0.9875, 0.9197, 0.9984, 0.009759, 0.01462, 0.8295, 0.8613, 0.8837, 0.9027, 0.8559, 0.8973, 0.0703, 0.08897, 0.06036, 0.05651]): _vg.add([_i], _w, 'REPLACE')
_vg = ob_player_mesh.vertex_groups.new(name='foot.L')
for _i, _w in zip([16, 17, 18, 19, 37, 38, 39, 40, 41, 42, 43, 83, 84, 88, 89, 90, 157, 158, 159, 160, 161, 162, 163, 164, 165, 166, 167, 168, 171, 172, 173, 174, 175, 176, 177, 178], [0.3873, 0.8247, 0.3221, 0.8439, 0.8858, 0.0585, 0.8682, 0.134, 0.2628, 0.09052, 0.2384, 0.07184, 0.9626, 0.8966, 0.03768, 0.0162, 0.1616, 0.1317, 0.08915, 0.05892, 0.1421, 0.02051, 0.8764, 0.1003, 0.05769, 0.9069, 0.2191, 0.06252, 0.8796, 0.9119, 0.9096, 0.8942, 0.9678, 0.9684, 0.8829, 0.899]): _vg.add([_i], _w, 'REPLACE')
_vg = ob_player_mesh.vertex_groups.new(name='toe.L')
for _i, _w in zip([40, 41, 42, 43, 89, 90, 167, 168, 169, 171, 172, 173, 174, 175, 176, 177, 178], [0.8648, 0.7321, 0.9088, 0.7583, 0.956, 0.9667, 0.7773, 0.9368, 0.9878, 0.1058, 0.08267, 0.07863, 0.08473, 0.009644, 0.007425, 0.09913, 0.09535]): _vg.add([_i], _w, 'REPLACE')
_vg = ob_player_mesh.vertex_groups.new(name='heel.02.L')
for _i, _w in zip([16, 18, 36, 37, 38, 39, 83, 87, 88, 159, 160, 162, 163, 164, 165, 166, 170], [0.1225, 0.2518, 0.9782, 0.08678, 0.9255, 0.08789, 0.7257, 1.001, 0.08959, 0.003328, 0.02617, 0.06717, 0.03115, 0.8102, 0.8818, 0.009896, 0.9866]): _vg.add([_i], _w, 'REPLACE')
_vg = ob_player_mesh.vertex_groups.new(name='thigh.R')
_vg = ob_player_mesh.vertex_groups.new(name='shin.R')
_vg = ob_player_mesh.vertex_groups.new(name='foot.R')
_vg = ob_player_mesh.vertex_groups.new(name='toe.R')
_vg = ob_player_mesh.vertex_groups.new(name='heel.02.R')
_vg = ob_player_mesh.vertex_groups.new(name='face')
for _i, _w in zip([52, 53, 54, 55, 61, 62, 63, 64, 65, 66, 67, 68, 69, 70, 71, 72, 73, 74, 77, 95, 96, 101, 102, 103, 104, 105, 106, 107], [0.4206, 0.3881, 0.09186, 0.05459, 0.4572, 0.09667, 0.4535, 0.4422, 0.09269, 0.06699, 0.07533, 0.03502, 0.4394, 0.4407, 0.4139, 0.4061, 0.1885, 0.1569, 0.08203, 0.4089, 0.05029, 0.4554, 0.08091, 0.03781, 0.443, 0.4099, 0.1673, 0.1002]): _vg.add([_i], _w, 'REPLACE')
_vg = ob_player_mesh.vertex_groups.new(name='palm.02.L')
_vg = ob_player_mesh.vertex_groups.new(name='f_middle.01.L')
_vg = ob_player_mesh.vertex_groups.new(name='f_middle.02.L')
_vg = ob_player_mesh.vertex_groups.new(name='f_middle.03.L')
_vg = ob_player_mesh.vertex_groups.new(name='palm.03.L')
for _i, _w in zip([30, 153, 154, 156], [0.06086, 0.9285, 0.09139, 0.05948]): _vg.add([_i], _w, 'REPLACE')
_vg = ob_player_mesh.vertex_groups.new(name='f_ring.01.L')
_vg = ob_player_mesh.vertex_groups.new(name='f_ring.02.L')
_vg = ob_player_mesh.vertex_groups.new(name='f_ring.03.L')
for _i, _w in zip([122, 124, 136], [0.5425, 0.9245, 0.006399]): _vg.add([_i], _w, 'REPLACE')
_vg = ob_player_mesh.vertex_groups.new(name='palm.02.R')
_vg = ob_player_mesh.vertex_groups.new(name='f_middle.01.R')
_vg = ob_player_mesh.vertex_groups.new(name='f_middle.02.R')
_vg = ob_player_mesh.vertex_groups.new(name='f_middle.03.R')
_vg = ob_player_mesh.vertex_groups.new(name='palm.03.R')
_vg = ob_player_mesh.vertex_groups.new(name='f_ring.01.R')
_vg = ob_player_mesh.vertex_groups.new(name='f_ring.02.R')
_vg = ob_player_mesh.vertex_groups.new(name='f_ring.03.R')
_vg = ob_player_mesh.vertex_groups.new(name='breast.L')
for _i, _w in zip([2, 3, 20, 21, 22, 23, 59, 60, 78, 85, 86, 100, 179, 180, 181, 182, 183, 184, 204, 217, 218, 219, 220, 221, 222, 223, 224, 225, 226, 227, 228], [0.02919, 0.01555, 0.1451, 0.2577, 0.1174, 0.2944, 0.005709, 0.01523, 0.09553, 0.7396, 0.8848, 0.003947, 0.08877, 0.2902, 0.07625, 0.271, 0.1037, 0.1339, 0.00557, 0.3122, 0.6857, 0.3218, 0.6815, 0.2683, 0.1751, 0.8314, 0.8023, 0.2552, 0.1714, 0.842, 0.7715]): _vg.add([_i], _w, 'REPLACE')
_vg = ob_player_mesh.vertex_groups.new(name='breast.R')
_vg = ob_player_mesh.vertex_groups.new(name='spine.005')
for _i, _w in zip([48, 49, 50, 51, 52, 53, 54, 55, 61, 62, 63, 64, 69, 70, 71, 72, 75, 76, 77, 93, 94, 95, 96, 101, 104, 105, 107, 108], [0.0702, 0.1484, 0.04677, 0.04079, 0.1816, 0.216, 0.6716, 0.6838, 0.02305, 0.6071, 0.07775, 0.1312, 0.07985, 0.08554, 0.00531, 0.01058, 0.1334, 0.2052, 0.6012, 0.1224, 0.02403, 0.1969, 0.7192, 0.09667, 0.07967, 0.006808, 0.6476, 0.1375]): _vg.add([_i], _w, 'REPLACE')
_vg = ob_player_mesh.vertex_groups.new(name='spine.006')
for _i, _w in zip([49, 52, 53, 54, 55, 61, 62, 63, 64, 65, 66, 67, 68, 69, 70, 71, 72, 73, 74, 75, 76, 77, 93, 95, 96, 101, 102, 103, 104, 105, 106, 107, 108], [0.03223, 0.7671, 0.714, 0.205, 0.1293, 0.954, 0.1693, 0.9062, 0.8367, 0.9913, 0.998, 0.9804, 0.9833, 0.8969, 0.8883, 0.9644, 0.9607, 0.9848, 0.9882, 0.002881, 0.05325, 0.1576, 0.01693, 0.7472, 0.1263, 0.8815, 0.9964, 0.9845, 0.8965, 0.9633, 0.9871, 0.181, 0.007851]): _vg.add([_i], _w, 'REPLACE')
_m = ob_player_mesh.modifiers.new('Mirror', 'MIRROR')
_m.use_clip = True
_m = ob_player_mesh.modifiers.new('Subdivision', 'SUBSURF')
_m = ob_player_mesh.modifiers.new('Armature', 'ARMATURE')
_m = ob_player_mesh.modifiers.new('Armature.001', 'ARMATURE')
_m = ob_player_mesh.modifiers.new('Armature.002', 'ARMATURE')
_m.object = ob_metarig
ob_metarig.location = (0.0, 0.07163, 0.0)
ob_metarig.scale = (2.97, 2.97, 2.97)

# ---- collection membership
scene.collection.objects.link(ob_player_mesh)
col_playermodel.objects.link(ob_metarig)
def _layer_coll(name, lc=None):
    lc = lc or bpy.context.view_layer.layer_collection
    for c in lc.children:
        if c.name == name: return c
        r = _layer_coll(name, c)
        if r: return r
_layer_coll('WGTS_rig').exclude = True

# ---- scene / render settings (as saved in the file)
scene.frame_start = 0; scene.frame_end = 35; scene.frame_set(20)
scene.render.engine = 'BLENDER_EEVEE_NEXT'
scene.cycles.use_denoising = False
scene.cycles.samples = 128
scene.cycles.sampling_pattern = 'TABULATED_SOBOL'
scene.cycles.use_adaptive_sampling = False
scene.cycles.use_light_tree = False
scene.view_settings.view_transform = 'Filmic'
bpy.context.view_layer.update()

# ---- added for rendering (the .blend has no active camera and no usable light): camera, sun
cam_auto = bpy.data.cameras.new('AutoCamera')
cam_auto.lens = 50.0
cam_auto.sensor_width = 36.0
cam_auto.clip_end = 1000.0
ob_auto_camera = bpy.data.objects.new('AutoCamera', cam_auto)
scene.collection.objects.link(ob_auto_camera)
ob_auto_camera.location = (6.1036, -7.32103, 7.77903)
ob_auto_camera.rotation_euler = (1.09748, -7.21219e-08, 0.694738)
scene.camera = ob_auto_camera
light_auto_sun = bpy.data.lights.new('AutoSun', 'SUN')
light_auto_sun.energy = 3.0
light_auto_sun.angle = 0.0523599
ob_auto_sun = bpy.data.objects.new('AutoSun', light_auto_sun)
scene.collection.objects.link(ob_auto_sun)
ob_auto_sun.rotation_euler = (0.872665, 0.174533, 0.523599)
bpy.context.view_layer.update()
